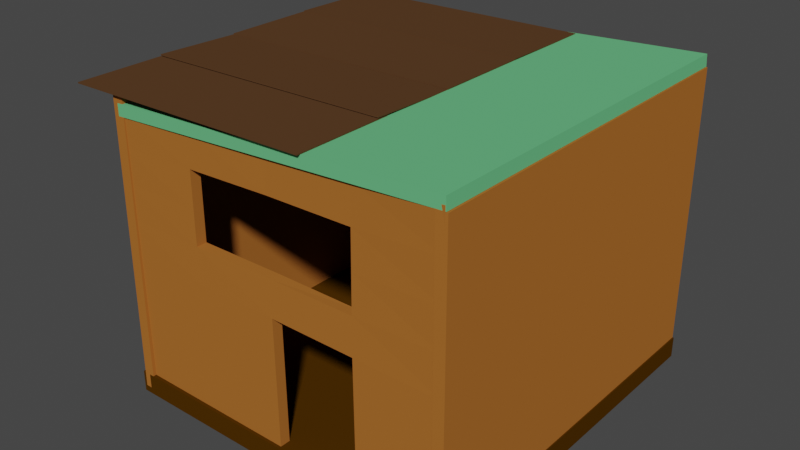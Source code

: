 # Source: houseone.blend  (saved by Blender 2.82.7; exported with 4.5.12 LTS)
import bpy
from mathutils import Matrix  # noqa: F401  (used for matrix-valued properties, if any)

bpy.ops.wm.read_factory_settings(use_empty=True)
scene = bpy.context.scene
scene.name = 'Scene'

# ---- collections
col_collection = bpy.data.collections.new('Collection'); scene.collection.children.link(col_collection)

# ---- materials (node trees are filled in below, after node groups)
mat_material_010 = bpy.data.materials.new('Material.010')
mat_material_010.use_transparent_shadow = False
mat_material_010.diffuse_color = (0.07323, 0.02923, 0.0008665, 1.0)
mat_material_001 = bpy.data.materials.new('Material.001')
mat_material_001.use_transparent_shadow = False
mat_material_001.diffuse_color = (0.1389, 0.5173, 0.2201, 1.0)
mat_material_005 = bpy.data.materials.new('Material.005')
mat_material_005.use_transparent_shadow = False
mat_material_005.diffuse_color = (0.4109, 0.144, 0.02812, 1.0)
mat_material_012 = bpy.data.materials.new('Material.012')
mat_material_012.use_transparent_shadow = False
mat_material_012.diffuse_color = (0.4109, 0.144, 0.02812, 1.0)
mat_material_013 = bpy.data.materials.new('Material.013')
mat_material_013.use_transparent_shadow = False
mat_material_013.diffuse_color = (0.4109, 0.144, 0.02812, 1.0)
mat_material_006 = bpy.data.materials.new('Material.006')
mat_material_006.use_transparent_shadow = False
mat_material_006.diffuse_color = (0.09849, 0.04754, 0.02063, 1.0)
mat_material = bpy.data.materials.new('Material')
mat_material.use_transparent_shadow = False
mat_material.diffuse_color = (0.09849, 0.04754, 0.02063, 1.0)
mat_material_011 = bpy.data.materials.new('Material.011')
mat_material_011.use_transparent_shadow = False
mat_material_011.diffuse_color = (0.4109, 0.144, 0.02812, 1.0)

# ---- material node trees

# ---- world
world_world = bpy.data.worlds.new('World'); scene.world = world_world
world_world.use_nodes = True; world_world.node_tree.nodes.clear()
_N = world_world.node_tree.nodes; _L = world_world.node_tree.links
n0 = _N.new('ShaderNodeOutputWorld'); n0.name = 'World Output'; n0.location = (300, 300)
n1 = _N.new('ShaderNodeBackground'); n1.name = 'Background'; n1.location = (10, 300)
n1.inputs[0].default_value = (0.05088, 0.05088, 0.05088, 1.0)
_L.new(n1.outputs[0], n0.inputs[0])
n0.is_active_output = True
world_world.color = (0.05088, 0.05088, 0.05088)
world_world.use_sun_shadow = False
world_world.sun_shadow_jitter_overblur = 0.0

# ---- meshes
me_cube = bpy.data.meshes.new('Cube')
me_cube.from_pydata([(1.0, 1.0, 1.0), (1.0, 1.0, -1.0), (1.0, -1.0, 1.0), (1.0, -1.0, -1.0), (-1.0, 1.0, 1.0), (-1.0, 1.0, -1.0), (-1.0, -1.0, 1.0), (-1.0, -1.0, -1.0)], [], [(0, 4, 6, 2), (3, 2, 6, 7), (7, 6, 4, 5), (5, 1, 3, 7), (1, 0, 2, 3), (5, 4, 0, 1)])
_uv = me_cube.uv_layers.new(name='UVMap')
_uv.uv.foreach_set('vector', [0.625, 0.5, 0.875, 0.5, 0.875, 0.75, 0.625, 0.75, 0.375, 0.75, 0.625, 0.75, 0.625, 1.0, 0.375, 1.0, 0.375, 0.0, 0.625, 0.0, 0.625, 0.25, 0.375, 0.25, 0.125, 0.5, 0.375, 0.5, 0.375, 0.75, 0.125, 0.75, 0.375, 0.5, 0.625, 0.5, 0.625, 0.75, 0.375, 0.75, 0.375, 0.25, 0.625, 0.25, 0.625, 0.5, 0.375, 0.5])
me_cube.materials.append(mat_material_010)
me_cube.use_remesh_preserve_volume = False
me_cube.use_remesh_preserve_attributes = False
me_cube.use_mirror_vertex_groups = False
me_cube.update()
me_cube_001 = bpy.data.meshes.new('Cube.001')
me_cube_001.from_pydata([(1.0, 1.0, 1.0), (1.0, 1.0, -1.0), (1.0, -1.0, 1.0), (1.0, -1.0, -1.0), (-1.0, 1.0, 1.0), (-1.0, 1.0, -1.0), (-1.0, -1.0, 1.0), (-1.0, -1.0, -1.0)], [], [(0, 4, 6, 2), (3, 2, 6, 7), (7, 6, 4, 5), (5, 1, 3, 7), (1, 0, 2, 3), (5, 4, 0, 1)])
_uv = me_cube_001.uv_layers.new(name='UVMap')
_uv.uv.foreach_set('vector', [0.625, 0.5, 0.875, 0.5, 0.875, 0.75, 0.625, 0.75, 0.375, 0.75, 0.625, 0.75, 0.625, 1.0, 0.375, 1.0, 0.375, 0.0, 0.625, 0.0, 0.625, 0.25, 0.375, 0.25, 0.125, 0.5, 0.375, 0.5, 0.375, 0.75, 0.125, 0.75, 0.375, 0.5, 0.625, 0.5, 0.625, 0.75, 0.375, 0.75, 0.375, 0.25, 0.625, 0.25, 0.625, 0.5, 0.375, 0.5])
me_cube_001.materials.append(mat_material_001)
me_cube_001.materials.append(None)
me_cube_001.use_remesh_preserve_volume = False
me_cube_001.use_remesh_preserve_attributes = False
me_cube_001.use_mirror_vertex_groups = False
me_cube_001.update()
me_cube_002 = bpy.data.meshes.new('Cube.002')
me_cube_002.from_pydata([(1.0, 1.0, 1.0), (1.0, 1.0, -1.0), (1.0, -1.0, 1.0), (1.0, -1.0, -1.0), (-1.0, 1.0, 1.0), (-1.0, 1.0, -1.0), (-1.0, -1.0, 1.0), (-1.0, -1.0, -1.0)], [], [(0, 4, 6, 2), (3, 2, 6, 7), (7, 6, 4, 5), (5, 1, 3, 7), (1, 0, 2, 3), (5, 4, 0, 1)])
_uv = me_cube_002.uv_layers.new(name='UVMap')
_uv.uv.foreach_set('vector', [0.625, 0.5, 0.875, 0.5, 0.875, 0.75, 0.625, 0.75, 0.375, 0.75, 0.625, 0.75, 0.625, 1.0, 0.375, 1.0, 0.375, 0.0, 0.625, 0.0, 0.625, 0.25, 0.375, 0.25, 0.125, 0.5, 0.375, 0.5, 0.375, 0.75, 0.125, 0.75, 0.375, 0.5, 0.625, 0.5, 0.625, 0.75, 0.375, 0.75, 0.375, 0.25, 0.625, 0.25, 0.625, 0.5, 0.375, 0.5])
me_cube_002.materials.append(mat_material_005)
me_cube_002.materials.append(None)
me_cube_002.materials.append(None)
me_cube_002.use_remesh_preserve_volume = False
me_cube_002.use_remesh_preserve_attributes = False
me_cube_002.use_mirror_vertex_groups = False
me_cube_002.update()
me_cube_003 = bpy.data.meshes.new('Cube.003')
me_cube_003.from_pydata([(1.0, 1.0, 1.0), (1.0, 1.0, -1.0), (1.0, -1.0, 1.0), (1.0, -1.0, -1.0), (-1.0, 1.0, 1.0), (-1.0, 1.0, -1.0), (-1.0, -1.0, 1.0), (-1.0, -1.0, -1.0)], [], [(0, 4, 6, 2), (3, 2, 6, 7), (7, 6, 4, 5), (5, 1, 3, 7), (1, 0, 2, 3), (5, 4, 0, 1)])
_uv = me_cube_003.uv_layers.new(name='UVMap')
_uv.uv.foreach_set('vector', [0.625, 0.5, 0.875, 0.5, 0.875, 0.75, 0.625, 0.75, 0.375, 0.75, 0.625, 0.75, 0.625, 1.0, 0.375, 1.0, 0.375, 0.0, 0.625, 0.0, 0.625, 0.25, 0.375, 0.25, 0.125, 0.5, 0.375, 0.5, 0.375, 0.75, 0.125, 0.75, 0.375, 0.5, 0.625, 0.5, 0.625, 0.75, 0.375, 0.75, 0.375, 0.25, 0.625, 0.25, 0.625, 0.5, 0.375, 0.5])
me_cube_003.materials.append(mat_material_012)
me_cube_003.materials.append(None)
me_cube_003.materials.append(None)
me_cube_003.use_remesh_preserve_volume = False
me_cube_003.use_remesh_preserve_attributes = False
me_cube_003.use_mirror_vertex_groups = False
me_cube_003.update()
me_cube_004 = bpy.data.meshes.new('Cube.004')
me_cube_004.from_pydata([(1.132, 0.9817, 0.59), (1.132, 0.9817, -1.41), (1.0, -1.0, 1.0), (1.0, -1.0, -1.0), (-1.0, 1.0, 1.0), (-1.0, 1.0, -1.0), (-1.0, -1.0, 1.0), (-1.0, -1.0, -1.0)], [], [(0, 4, 6, 2), (3, 2, 6, 7), (7, 6, 4, 5), (5, 1, 3, 7), (1, 0, 2, 3), (5, 4, 0, 1)])
_uv = me_cube_004.uv_layers.new(name='UVMap')
_uv.uv.foreach_set('vector', [0.625, 0.5, 0.875, 0.5, 0.875, 0.75, 0.625, 0.75, 0.375, 0.75, 0.625, 0.75, 0.625, 1.0, 0.375, 1.0, 0.375, 0.0, 0.625, 0.0, 0.625, 0.25, 0.375, 0.25, 0.125, 0.5, 0.375, 0.5, 0.375, 0.75, 0.125, 0.75, 0.375, 0.5, 0.625, 0.5, 0.625, 0.75, 0.375, 0.75, 0.375, 0.25, 0.625, 0.25, 0.625, 0.5, 0.375, 0.5])
me_cube_004.materials.append(mat_material_013)
me_cube_004.use_remesh_preserve_volume = False
me_cube_004.use_remesh_preserve_attributes = False
me_cube_004.use_mirror_vertex_groups = False
me_cube_004.update()
me_cube_005 = bpy.data.meshes.new('Cube.005')
me_cube_005.from_pydata([(1.0, 1.0, 1.0), (1.0, 1.0, -1.0), (1.0, -1.0, 1.0), (1.0, -1.0, -1.0), (-1.0, 1.0, 1.0), (-1.0, 1.0, -1.0), (-1.0, -1.0, 1.0), (-1.0, -1.0, -1.0)], [], [(0, 4, 6, 2), (3, 2, 6, 7), (7, 6, 4, 5), (5, 1, 3, 7), (1, 0, 2, 3), (5, 4, 0, 1)])
_uv = me_cube_005.uv_layers.new(name='UVMap')
_uv.uv.foreach_set('vector', [0.625, 0.5, 0.875, 0.5, 0.875, 0.75, 0.625, 0.75, 0.375, 0.75, 0.625, 0.75, 0.625, 1.0, 0.375, 1.0, 0.375, 0.0, 0.625, 0.0, 0.625, 0.25, 0.375, 0.25, 0.125, 0.5, 0.375, 0.5, 0.375, 0.75, 0.125, 0.75, 0.375, 0.5, 0.625, 0.5, 0.625, 0.75, 0.375, 0.75, 0.375, 0.25, 0.625, 0.25, 0.625, 0.5, 0.375, 0.5])
me_cube_005.materials.append(mat_material_006)
me_cube_005.use_remesh_preserve_volume = False
me_cube_005.use_remesh_preserve_attributes = False
me_cube_005.use_mirror_vertex_groups = False
me_cube_005.update()
me_cube_006 = bpy.data.meshes.new('Cube.006')
me_cube_006.from_pydata([(1.0, 1.0, 1.0), (1.0, 1.0, -1.0), (1.0, -1.0, 1.0), (1.0, -1.0, -1.0), (-1.0, 1.0, 1.0), (-1.0, 1.0, -1.0), (-1.0, -1.0, 1.0), (-1.0, -1.0, -1.0)], [], [(0, 4, 6, 2), (3, 2, 6, 7), (7, 6, 4, 5), (5, 1, 3, 7), (1, 0, 2, 3), (5, 4, 0, 1)])
_uv = me_cube_006.uv_layers.new(name='UVMap')
_uv.uv.foreach_set('vector', [0.625, 0.5, 0.875, 0.5, 0.875, 0.75, 0.625, 0.75, 0.375, 0.75, 0.625, 0.75, 0.625, 1.0, 0.375, 1.0, 0.375, 0.0, 0.625, 0.0, 0.625, 0.25, 0.375, 0.25, 0.125, 0.5, 0.375, 0.5, 0.375, 0.75, 0.125, 0.75, 0.375, 0.5, 0.625, 0.5, 0.625, 0.75, 0.375, 0.75, 0.375, 0.25, 0.625, 0.25, 0.625, 0.5, 0.375, 0.5])
me_cube_006.materials.append(mat_material)
me_cube_006.use_remesh_preserve_volume = False
me_cube_006.use_remesh_preserve_attributes = False
me_cube_006.use_mirror_vertex_groups = False
me_cube_006.update()
me_cube_007 = bpy.data.meshes.new('Cube.007')
me_cube_007.from_pydata([(1.0, 1.0, 1.0), (1.0, 1.0, -1.0), (1.0, -1.0, 1.0), (1.0, -1.0, -1.0), (-1.0, 1.0, 1.0), (-1.0, 1.0, -1.0), (-1.0, -1.0, 1.0), (-1.0, -1.0, -1.0)], [], [(0, 4, 6, 2), (3, 2, 6, 7), (7, 6, 4, 5), (5, 1, 3, 7), (1, 0, 2, 3), (5, 4, 0, 1)])
_uv = me_cube_007.uv_layers.new(name='UVMap')
_uv.uv.foreach_set('vector', [0.625, 0.5, 0.875, 0.5, 0.875, 0.75, 0.625, 0.75, 0.375, 0.75, 0.625, 0.75, 0.625, 1.0, 0.375, 1.0, 0.375, 0.0, 0.625, 0.0, 0.625, 0.25, 0.375, 0.25, 0.125, 0.5, 0.375, 0.5, 0.375, 0.75, 0.125, 0.75, 0.375, 0.5, 0.625, 0.5, 0.625, 0.75, 0.375, 0.75, 0.375, 0.25, 0.625, 0.25, 0.625, 0.5, 0.375, 0.5])
me_cube_007.materials.append(mat_material)
me_cube_007.use_remesh_preserve_volume = False
me_cube_007.use_remesh_preserve_attributes = False
me_cube_007.use_mirror_vertex_groups = False
me_cube_007.update()
me_cube_008 = bpy.data.meshes.new('Cube.008')
me_cube_008.from_pydata([(1.0, 1.0, 1.0), (1.0, 1.0, -1.0), (1.0, -1.0, 1.0), (1.0, -1.0, -1.0), (-1.0, 1.0, 1.0), (-1.0, 1.0, -1.0), (-1.0, -1.0, 1.0), (-1.0, -1.0, -1.0)], [], [(0, 4, 6, 2), (3, 2, 6, 7), (7, 6, 4, 5), (5, 1, 3, 7), (1, 0, 2, 3), (5, 4, 0, 1)])
_uv = me_cube_008.uv_layers.new(name='UVMap')
_uv.uv.foreach_set('vector', [0.625, 0.5, 0.875, 0.5, 0.875, 0.75, 0.625, 0.75, 0.375, 0.75, 0.625, 0.75, 0.625, 1.0, 0.375, 1.0, 0.375, 0.0, 0.625, 0.0, 0.625, 0.25, 0.375, 0.25, 0.125, 0.5, 0.375, 0.5, 0.375, 0.75, 0.125, 0.75, 0.375, 0.5, 0.625, 0.5, 0.625, 0.75, 0.375, 0.75, 0.375, 0.25, 0.625, 0.25, 0.625, 0.5, 0.375, 0.5])
me_cube_008.materials.append(mat_material)
me_cube_008.use_remesh_preserve_volume = False
me_cube_008.use_remesh_preserve_attributes = False
me_cube_008.use_mirror_vertex_groups = False
me_cube_008.update()
me_cube_009 = bpy.data.meshes.new('Cube.009')
me_cube_009.from_pydata([(1.136, 1.0, 1.032), (1.136, 1.0, -0.9678), (1.0, -1.0, 1.0), (1.0, -1.0, -1.0), (-1.0, 1.0, 1.0), (-1.0, 1.0, -1.0), (-1.0, -1.0, 1.0), (-1.0, -1.0, -1.0), (-1.0, 0.0, -1.0), (1.058, 0.001213, 1.585), (-1.0, 0.0, 1.0), (1.058, 0.001213, -0.4149), (0.0, 1.0, -1.0), (0.0, -1.0, 1.0), (0.0, -1.0, -1.0), (0.0, 1.0, 1.0), (0.0, 0.0, -1.0), (0.0, 0.0, 1.0), (-1.0, 0.5, 1.0), (1.075, 0.5012, -0.4109), (-1.0, 0.5, -1.0), (1.058, 0.5012, 1.585), (0.0, 0.5, 1.0), (0.0, 0.5, -1.0), (-1.0, -0.5, -1.0), (1.029, -0.4994, 1.293), (-1.0, -0.5, 1.0), (1.029, -0.4994, -0.7075), (0.0, -0.5, -1.0), (0.0, -0.5, 1.0), (0.5, -1.0, -1.0), (0.568, 1.0, 1.016), (0.568, 1.0, -0.9839), (0.5, -1.0, 1.0), (0.5288, 0.5006, 1.293), (0.5373, 0.5006, -0.7055), (0.5144, -0.4997, 1.146), (0.5144, -0.4997, -0.8537), (0.75, -1.0, -1.0), (0.852, 1.0, 1.024), (0.7932, 0.0009094, 1.439), (0.7932, 0.5009, 1.439), (0.7716, -0.4995, 1.219), (0.852, 1.0, -0.9758), (0.75, -1.0, 1.0), (0.7932, 0.0009094, -0.5612), (0.8059, 0.5009, -0.5582), (0.7716, -0.4995, -0.7806), (0.284, 1.0, -0.9919), (0.25, -1.0, 1.0), (0.2644, 0.0003031, -0.8537), (0.2686, 0.5003, -0.8527), (0.2572, -0.4998, -0.9269), (0.25, -1.0, -1.0), (0.284, 1.0, 1.008), (0.2644, 0.0003031, 1.146), (0.2644, 0.5003, 1.146), (0.2572, -0.4998, 1.073)], [], [(29, 26, 6, 13), (14, 13, 6, 7), (20, 18, 4, 5), (47, 27, 3, 38), (27, 25, 2, 3), (43, 39, 0, 1), (19, 21, 9, 11), (46, 19, 11, 45), (24, 26, 10, 8), (56, 22, 17, 55), (5, 4, 15, 12), (24, 28, 14, 7), (53, 49, 13, 14), (57, 29, 13, 49), (5, 12, 23, 20), (54, 15, 22, 56), (15, 4, 18, 22), (43, 1, 19, 46), (1, 0, 21, 19), (55, 17, 29, 57), (8, 16, 28, 24), (7, 6, 26, 24), (11, 9, 25, 27), (45, 11, 27, 47), (17, 10, 26, 29), (50, 51, 56, 55), (47, 42, 40, 45), (48, 32, 35, 51), (39, 31, 34, 41), (42, 36, 33, 44), (38, 44, 33, 30), (50, 55, 57, 52), (56, 51, 35, 34), (48, 54, 31, 32), (52, 37, 30, 53), (21, 41, 40, 9), (3, 2, 44, 38), (25, 42, 44, 2), (0, 39, 41, 21), (9, 40, 42, 25), (46, 41, 34, 35), (32, 43, 46, 35), (46, 45, 40, 41), (32, 31, 39, 43), (37, 47, 38, 30), (28, 52, 53, 14), (12, 15, 54, 48), (23, 51, 50, 16), (12, 48, 51, 23), (16, 50, 52, 28), (57, 36, 37, 52), (31, 54, 56, 34), (36, 57, 49, 33), (30, 33, 49, 53), (36, 42, 47, 37), (23, 22, 18, 20), (17, 22, 23, 16), (16, 8, 10, 17)])
_uv = me_cube_009.uv_layers.new(name='UVMap')
_uv.uv.foreach_set('vector', [0.75, 0.6875, 0.875, 0.6875, 0.875, 0.75, 0.75, 0.75, 0.375, 0.875, 0.625, 0.875, 0.625, 1.0, 0.375, 1.0, 0.375, 0.1875, 0.625, 0.1875, 0.625, 0.25, 0.375, 0.25, 0.3437, 0.6875, 0.375, 0.6875, 0.375, 0.75, 0.3438, 0.75, 0.375, 0.6875, 0.625, 0.6875, 0.625, 0.75, 0.375, 0.75, 0.375, 0.4688, 0.625, 0.4687, 0.625, 0.5, 0.375, 0.5, 0.375, 0.5625, 0.625, 0.5625, 0.625, 0.625, 0.375, 0.625, 0.3437, 0.5625, 0.375, 0.5625, 0.375, 0.625, 0.3438, 0.625, 0.375, 0.0625, 0.625, 0.0625, 0.625, 0.125, 0.375, 0.125, 0.7188, 0.5625, 0.75, 0.5625, 0.75, 0.625, 0.7188, 0.625, 0.375, 0.25, 0.625, 0.25, 0.625, 0.375, 0.375, 0.375, 0.125, 0.6875, 0.25, 0.6875, 0.25, 0.75, 0.125, 0.75, 0.375, 0.8438, 0.625, 0.8438, 0.625, 0.875, 0.375, 0.875, 0.7188, 0.6875, 0.75, 0.6875, 0.75, 0.75, 0.7188, 0.75, 0.125, 0.5, 0.25, 0.5, 0.25, 0.5625, 0.125, 0.5625, 0.7188, 0.5, 0.75, 0.5, 0.75, 0.5625, 0.7188, 0.5625, 0.75, 0.5, 0.875, 0.5, 0.875, 0.5625, 0.75, 0.5625, 0.3438, 0.5, 0.375, 0.5, 0.375, 0.5625, 0.3437, 0.5625, 0.375, 0.5, 0.625, 0.5, 0.625, 0.5625, 0.375, 0.5625, 0.7188, 0.625, 0.75, 0.625, 0.75, 0.6875, 0.7188, 0.6875, 0.125, 0.625, 0.25, 0.625, 0.25, 0.6875, 0.125, 0.6875, 0.375, 0.0, 0.625, 0.0, 0.625, 0.0625, 0.375, 0.0625, 0.375, 0.625, 0.625, 0.625, 0.625, 0.6875, 0.375, 0.6875, 0.3438, 0.625, 0.375, 0.625, 0.375, 0.6875, 0.3437, 0.6875, 0.75, 0.625, 0.875, 0.625, 0.875, 0.6875, 0.75, 0.6875, 0.2812, 0.625, 0.2813, 0.5625, 0.7188, 0.5625, 0.7188, 0.625, 0.3437, 0.6875, 0.6562, 0.6875, 0.6562, 0.625, 0.3438, 0.625, 0.2812, 0.5, 0.3125, 0.5, 0.3125, 0.5625, 0.2813, 0.5625, 0.6562, 0.5, 0.6875, 0.5, 0.6875, 0.5625, 0.6562, 0.5625, 0.6562, 0.6875, 0.6875, 0.6875, 0.6875, 0.75, 0.6562, 0.75, 0.375, 0.7812, 0.625, 0.7812, 0.625, 0.8125, 0.375, 0.8125, 0.2812, 0.625, 0.7188, 0.625, 0.7188, 0.6875, 0.2812, 0.6875, 0.7188, 0.5625, 0.2813, 0.5625, 0.3125, 0.5625, 0.6875, 0.5625, 0.375, 0.4062, 0.625, 0.4062, 0.625, 0.4375, 0.375, 0.4375, 0.2812, 0.6875, 0.3125, 0.6875, 0.3125, 0.75, 0.2812, 0.75, 0.625, 0.5625, 0.6562, 0.5625, 0.6562, 0.625, 0.625, 0.625, 0.375, 0.75, 0.625, 0.75, 0.625, 0.7812, 0.375, 0.7812, 0.625, 0.6875, 0.6562, 0.6875, 0.6562, 0.75, 0.625, 0.75, 0.625, 0.5, 0.6562, 0.5, 0.6562, 0.5625, 0.625, 0.5625, 0.625, 0.625, 0.6562, 0.625, 0.6562, 0.6875, 0.625, 0.6875, 0.3437, 0.5625, 0.6562, 0.5625, 0.6875, 0.5625, 0.3125, 0.5625, 0.3125, 0.5, 0.3438, 0.5, 0.3437, 0.5625, 0.3125, 0.5625, 0.3437, 0.5625, 0.3438, 0.625, 0.6562, 0.625, 0.6562, 0.5625, 0.375, 0.4375, 0.625, 0.4375, 0.625, 0.4687, 0.375, 0.4688, 0.3125, 0.6875, 0.3437, 0.6875, 0.3438, 0.75, 0.3125, 0.75, 0.25, 0.6875, 0.2812, 0.6875, 0.2812, 0.75, 0.25, 0.75, 0.375, 0.375, 0.625, 0.375, 0.625, 0.4062, 0.375, 0.4062, 0.25, 0.5625, 0.2813, 0.5625, 0.2812, 0.625, 0.25, 0.625, 0.25, 0.5, 0.2812, 0.5, 0.2813, 0.5625, 0.25, 0.5625, 0.25, 0.625, 0.2812, 0.625, 0.2812, 0.6875, 0.25, 0.6875, 0.7188, 0.6875, 0.6875, 0.6875, 0.3125, 0.6875, 0.2812, 0.6875, 0.6875, 0.5, 0.7188, 0.5, 0.7188, 0.5625, 0.6875, 0.5625, 0.6875, 0.6875, 0.7188, 0.6875, 0.7188, 0.75, 0.6875, 0.75, 0.375, 0.8125, 0.625, 0.8125, 0.625, 0.8438, 0.375, 0.8438, 0.6875, 0.6875, 0.6562, 0.6875, 0.3437, 0.6875, 0.3125, 0.6875, 0.25, 0.5625, 0.75, 0.5625, 0.875, 0.5625, 0.375, 0.1875, 0.75, 0.625, 0.75, 0.5625, 0.25, 0.5625, 0.25, 0.625, 0.25, 0.625, 0.375, 0.125, 0.875, 0.625, 0.75, 0.625])
me_cube_009.materials.append(mat_material_011)
me_cube_009.use_remesh_preserve_volume = False
me_cube_009.use_remesh_preserve_attributes = False
me_cube_009.use_mirror_vertex_groups = False
me_cube_009.update()

# ---- objects
ob_cube = bpy.data.objects.new('Cube', me_cube)
ob_cube_001 = bpy.data.objects.new('Cube.001', me_cube_001)
ob_cube_002 = bpy.data.objects.new('Cube.002', me_cube_002)
ob_cube_003 = bpy.data.objects.new('Cube.003', me_cube_003)
ob_cube_004 = bpy.data.objects.new('Cube.004', me_cube_004)
ob_cube_005 = bpy.data.objects.new('Cube.005', me_cube_005)
ob_cube_006 = bpy.data.objects.new('Cube.006', me_cube_006)
ob_cube_007 = bpy.data.objects.new('Cube.007', me_cube_007)
ob_cube_008 = bpy.data.objects.new('Cube.008', me_cube_008)
ob_cube_009 = bpy.data.objects.new('Cube.009', me_cube_009)

# ---- transforms, parenting, visibility, modifiers, constraints
ob_cube.location = (-0.02408, -1.162e-07, 0.151)
ob_cube.scale = (-2.775, -2.893, 0.1671)
ob_cube.lock_rotations_4d = False
ob_cube.empty_display_type = 'ARROWS'
ob_cube.lineart.crease_threshold = 0.0
ob_cube_001.location = (0.0, 0.0, 4.602)
ob_cube_001.rotation_euler = (0.0, -0.05932, 0.0)
ob_cube_001.scale = (-2.701, -2.893, 0.09045)
ob_cube_001.lock_rotations_4d = False
ob_cube_001.empty_display_type = 'ARROWS'
ob_cube_001.lineart.crease_threshold = 0.0
ob_cube_002.location = (-2.65, 4.568e-08, 2.383)
ob_cube_002.rotation_euler = (3.142, 4.703, 3.142)
ob_cube_002.scale = (2.297, 2.893, 0.08688)
ob_cube_002.lock_rotations_4d = False
ob_cube_002.empty_display_type = 'ARROWS'
ob_cube_002.lineart.crease_threshold = 0.0
ob_cube_003.location = (2.641, 4.759e-08, 2.369)
ob_cube_003.rotation_euler = (3.142, 4.715, 3.142)
ob_cube_003.scale = (2.297, 2.893, 0.08688)
ob_cube_003.lock_rotations_4d = False
ob_cube_003.empty_display_type = 'ARROWS'
ob_cube_003.lineart.crease_threshold = 0.0
ob_cube_004.location = (-0.006581, 2.806, 2.318)
ob_cube_004.rotation_euler = (-3.142, 4.703, 7.851)
ob_cube_004.scale = (2.135, 2.688, 0.08073)
ob_cube_004.lock_rotations_4d = False
ob_cube_004.empty_display_type = 'ARROWS'
ob_cube_004.lineart.crease_threshold = 0.0
ob_cube_005.location = (-1.339, 2.052, 4.71)
ob_cube_005.rotation_euler = (3.159, 0.0167, -3.134)
ob_cube_005.scale = (-1.989, -0.7838, 0.008918)
ob_cube_005.lock_rotations_4d = False
ob_cube_005.empty_display_type = 'ARROWS'
ob_cube_005.lineart.crease_threshold = 0.0
ob_cube_006.location = (-1.339, 0.5612, 4.71)
ob_cube_006.rotation_euler = (3.145, 0.01681, -3.134)
ob_cube_006.scale = (-1.989, -0.7838, 0.008918)
ob_cube_006.lock_rotations_4d = False
ob_cube_006.empty_display_type = 'ARROWS'
ob_cube_006.lineart.crease_threshold = 0.0
ob_cube_007.location = (-1.337, -0.8049, 4.714)
ob_cube_007.rotation_euler = (3.175, 0.01657, -3.134)
ob_cube_007.scale = (-1.989, -0.7838, 0.008918)
ob_cube_007.lock_rotations_4d = False
ob_cube_007.empty_display_type = 'ARROWS'
ob_cube_007.lineart.crease_threshold = 0.0
ob_cube_008.location = (-1.339, -2.184, 4.71)
ob_cube_008.rotation_euler = (3.144, 0.01682, -3.134)
ob_cube_008.scale = (-1.989, -0.7838, 0.008918)
ob_cube_008.lock_rotations_4d = False
ob_cube_008.empty_display_type = 'ARROWS'
ob_cube_008.lineart.crease_threshold = 0.0
ob_cube_009.location = (-0.0009589, -2.785, 2.318)
ob_cube_009.rotation_euler = (-3.142, 4.703, 7.851)
ob_cube_009.scale = (2.135, 2.688, 0.08073)
ob_cube_009.lock_rotations_4d = False
ob_cube_009.empty_display_type = 'ARROWS'
ob_cube_009.lineart.crease_threshold = 0.0

# ---- collection membership
col_collection.objects.link(ob_cube)
col_collection.objects.link(ob_cube_001)
col_collection.objects.link(ob_cube_002)
col_collection.objects.link(ob_cube_003)
col_collection.objects.link(ob_cube_004)
col_collection.objects.link(ob_cube_005)
col_collection.objects.link(ob_cube_006)
col_collection.objects.link(ob_cube_007)
col_collection.objects.link(ob_cube_008)
col_collection.objects.link(ob_cube_009)

# ---- scene / render settings (as saved in the file)
scene.frame_start = 1; scene.frame_end = 250; scene.frame_set(69)
scene.render.engine = 'BLENDER_EEVEE_NEXT'
scene.cycles.use_denoising = False
scene.cycles.samples = 128
scene.cycles.sampling_pattern = 'TABULATED_SOBOL'
scene.cycles.use_adaptive_sampling = False
scene.cycles.use_light_tree = False
scene.view_settings.view_transform = 'Filmic'
bpy.context.view_layer.update()

# ---- added for rendering (the .blend has no active camera and no usable light): camera, sun
cam_auto = bpy.data.cameras.new('AutoCamera')
cam_auto.lens = 50.0
cam_auto.sensor_width = 36.0
cam_auto.clip_end = 1000.0
ob_auto_camera = bpy.data.objects.new('AutoCamera', cam_auto)
scene.collection.objects.link(ob_auto_camera)
ob_auto_camera.location = (8.75055, -10.8843, 9.65184)
ob_auto_camera.rotation_euler = (1.09748, -7.21219e-08, 0.694738)
scene.camera = ob_auto_camera
light_auto_sun = bpy.data.lights.new('AutoSun', 'SUN')
light_auto_sun.energy = 3.0
light_auto_sun.angle = 0.0523599
ob_auto_sun = bpy.data.objects.new('AutoSun', light_auto_sun)
scene.collection.objects.link(ob_auto_sun)
ob_auto_sun.rotation_euler = (0.872665, 0.174533, 0.523599)
bpy.context.view_layer.update()

